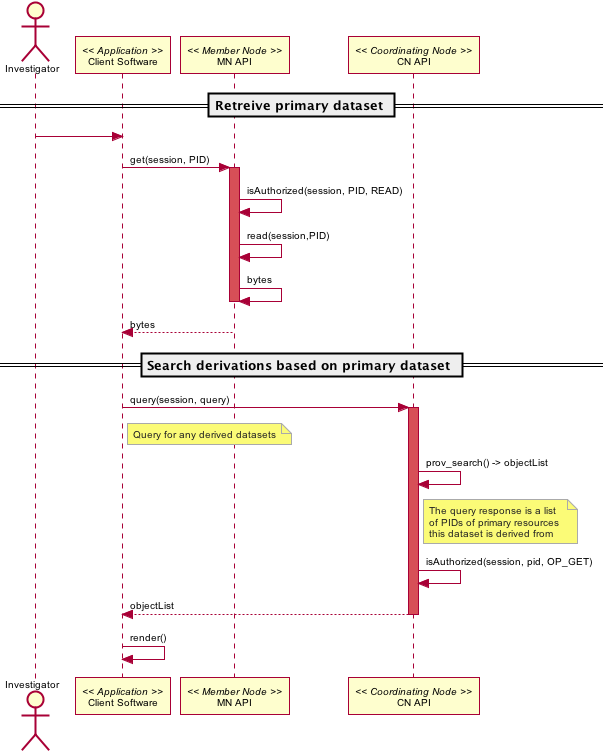

The diagram above was rendered by PlantUML. Its source (embedded in the PNG):
@startuml images/sequence-45.png
skinparam activityFontColor black
skinparam activityFontSize 10
skinparam activityFontName arial
skinparam activityArrowFontColor black
skinparam activityArrowFontSize 10
skinparam activityArrowFontName arial
skinparam classArrowFontColor black
skinparam classArrowFontSize 10
skinparam classArrowFontName arial
skinparam classAttributeFontColor black
skinparam classAttributeFontSize 10
skinparam classAttributeFontName arial
skinparam classFontColor black
skinparam classFontSize 10
skinparam classFontName arial
skinparam componentFontColor black
skinparam componentFontSize 10
skinparam componentFontName arial
skinparam componentArrowFontColor black
skinparam componentArrowFontSize 10
skinparam componentArrowFontName arial
skinparam noteFontColor black
skinparam noteFontSize 10
skinparam noteFontName arial
skinparam notebordercolor #AAAAAA
skinparam notefontcolor #222222
skinparam packageFontColor black
skinparam packageFontSize 10
skinparam packageFontName arial
skinparam sequenceActorFontColor black
skinparam sequenceActorFontSize 10
skinparam sequenceActorFontName arial
skinparam sequenceArrowFontColor black
skinparam sequenceArrowFontSize 10
skinparam sequenceArrowFontName arial
skinparam sequenceGroupingFontColor black
skinparam sequenceGroupingFontSize 10
skinparam sequenceGroupingFontName arial
skinparam sequenceGroupingHeaderFontColor black
skinparam sequenceGroupingHeaderFontSize 10
skinparam sequenceGroupingHeaderFontName arial
skinparam sequenceParticipantFontColor black
skinparam sequenceParticipantFontSize 10
skinparam sequenceParticipantFontName arial
skinparam sequenceTitleFontColor black
skinparam sequenceTitleFontSize 10
skinparam sequenceTitleFontName arial
skinparam titleFontColor black
skinparam titleFontSize 10
skinparam titleFontName arial
skinparam usecaseFontColor black
skinparam usecaseFontSize 10
skinparam usecaseFontName arial
skinparam usecaseActorFontColor black
skinparam usecaseActorFontSize 10
skinparam usecaseActorFontName arial
skinparam usecaseArrowFontColor black
skinparam usecaseArrowFontSize 10
skinparam usecaseArrowFontName arial
     actor Investigator
     participant "Client Software" as app_client << Application >>
     participant "MN API" as mn_api << Member Node >>
     participant "CN API" as cn_api << Coordinating Node >>
     == Retreive primary dataset ==    
     Investigator -> app_client   
     app_client -> mn_api: get(session, PID)
     activate mn_api #D74F57
       mn_api -> mn_api: isAuthorized(session, PID, READ)
       mn_api -> mn_api: read(session,PID)
       mn_api <- mn_api: bytes
     deactivate mn_api
     app_client <-- mn_api: bytes   
     == Search derivations based on primary dataset ==      
     app_client -> cn_api: query(session, query)
     note right of app_client
      Query for any derived datasets
     end note
     activate cn_api #D74F57
       cn_api -> cn_api: prov_search() -> objectList
       note right of cn_api
         The query response is a list 
         of PIDs of primary resources 
         this dataset is derived from
       end note
       cn_api -> cn_api: isAuthorized(session, pid, OP_GET)
       app_client <-- cn_api: objectList
     deactivate cn_api
       app_client -> app_client: render()
@enduml